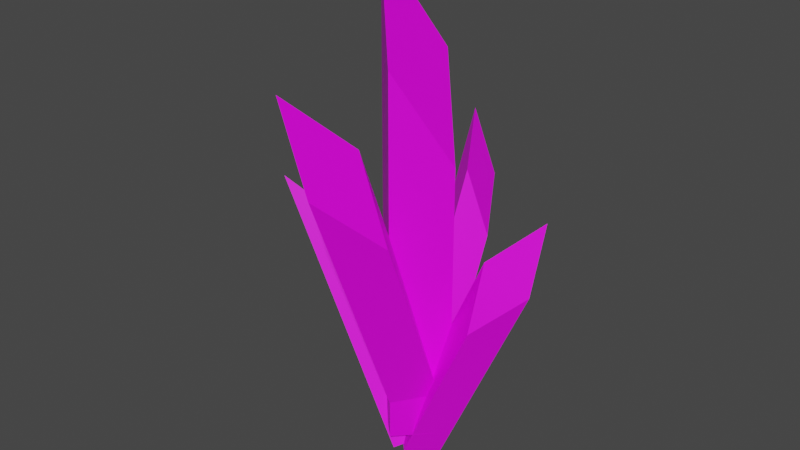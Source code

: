 # Source: Crystal_0.blend  (saved by Blender 3.2.14; exported with 4.5.12 LTS)
import bpy
from mathutils import Matrix  # noqa: F401  (used for matrix-valued properties, if any)

bpy.ops.wm.read_factory_settings(use_empty=True)
scene = bpy.context.scene
scene.name = 'Scene'

# ---- collections
col_collection = bpy.data.collections.new('Collection'); scene.collection.children.link(col_collection)

# ---- images (referenced by path relative to the original .blend; pixels are not part of the script)
import os
ASSET_DIR = os.environ.get("B2B_ASSET_DIR", "")  # directory of the original .blend (textures are referenced by path, not embedded)
HERE = os.path.dirname(os.path.abspath(__file__))  # packed textures are extracted next to this script under _unpacked/

def load_image(name, relpath, width, height, colorspace="sRGB"):
    """Load a texture the original file referenced (path relative to the .blend, or extracted next to this script)."""
    p = next((c for c in (os.path.join(HERE, relpath), os.path.join(ASSET_DIR, relpath)) if relpath and os.path.exists(c)), "")
    if p:
        img = bpy.data.images.load(p, check_existing=True)
        img.name = name
    else:  # same state as the original file: an image datablock whose file is absent (Cycles renders it pink)
        img = bpy.data.images.new(name, width, height)
        img.source = "FILE"
        img.filepath = "//" + (relpath or name)
    img.colorspace_settings.name = colorspace
    return img
img_crystal_0_png = load_image('Crystal_0.png', 'Crystal_0.png', 1024, 1024, 'sRGB')

# ---- materials (node trees are filled in below, after node groups)
mat_material = bpy.data.materials.new('Material')
mat_material.alpha_threshold = 0.0
mat_material.use_transparent_shadow = False
mat_material.line_color = (0.0, 0.0, 0.0, 1.0)

# ---- material node trees
mat_material.use_nodes = True; mat_material.node_tree.nodes.clear()
_N = mat_material.node_tree.nodes; _L = mat_material.node_tree.links
n0 = _N.new('ShaderNodeOutputMaterial'); n0.name = 'Material Output'; n0.location = (300, 300)
n1 = _N.new('ShaderNodeBsdfPrincipled'); n1.name = 'Principled BSDF'; n1.location = (10, 300)
n1.distribution = 'GGX'
n1.subsurface_method = 'RANDOM_WALK_SKIN'
n1.inputs[2].default_value = 0.4
n1.inputs[3].default_value = 1.45
n1.inputs[27].default_value = (0.0, 0.0, 0.0, 1.0)
n1.inputs[28].default_value = 1.0
n2 = _N.new('ShaderNodeTexImage'); n2.name = 'Image Texture'; n2.location = (-466, 156)
n2.image = img_crystal_0_png
_L.new(n1.outputs[0], n0.inputs[0])
_L.new(n2.outputs[0], n1.inputs[0])
_L.new(n2.outputs[1], n1.inputs[4])
n0.is_active_output = True

# ---- world
world_world = bpy.data.worlds.new('World'); scene.world = world_world
world_world.use_nodes = True; world_world.node_tree.nodes.clear()
_N = world_world.node_tree.nodes; _L = world_world.node_tree.links
n0 = _N.new('ShaderNodeOutputWorld'); n0.name = 'World Output'; n0.location = (300, 300)
n1 = _N.new('ShaderNodeBackground'); n1.name = 'Background'; n1.location = (10, 300)
n1.inputs[0].default_value = (0.05088, 0.05088, 0.05088, 1.0)
_L.new(n1.outputs[0], n0.inputs[0])
n0.is_active_output = True
world_world.color = (0.05088, 0.05088, 0.05088)
world_world.use_sun_shadow = False
world_world.sun_shadow_jitter_overblur = 0.0

# ---- meshes
me_cube = bpy.data.meshes.new('Cube')
me_cube.from_pydata([(-0.007054, 0.4242, 3.844), (-0.007054, 0.4242, -0.02835), (0.4242, 0.007054, 2.904), (0.4242, 0.007054, -0.02835), (-0.4242, -0.007054, 4.791), (-0.4242, -0.007054, -0.02835), (0.007054, -0.4242, 3.844), (0.007054, -0.4242, -0.02835), (-0.005773, -0.8004, 3.234), (-0.005773, 0.3602, 0.285), (0.3472, -0.8363, 2.393), (0.3472, 0.04251, 0.16), (-0.3472, -1.413, 3.826), (-0.3472, 0.03177, 0.1558), (0.005773, -1.447, 2.98), (0.005773, -0.2859, 0.03075), (-0.004416, 1.253, 2.301), (-0.004416, 0.286, 0.07746), (0.2656, 0.7791, 1.865), (0.2656, 0.04653, 0.1817), (-0.2656, 1.242, 2.952), (-0.2656, 0.03843, 0.1852), (0.004416, 0.7665, 2.512), (0.004416, -0.201, 0.2894), (1.252, 0.0526, 1.844), (0.2856, 0.01541, -0.3795), (0.7888, -0.2354, 1.408), (0.05671, -0.2636, -0.2753), (1.231, 0.3131, 2.495), (0.0282, 0.2669, -0.2718), (0.7661, 0.02505, 2.056), (-0.2007, -0.01214, -0.1675), (-1.442, 0.03886, 1.718), (-0.266, 0.0007756, -0.4021), (-0.9015, 0.2691, 1.34), (-0.0111, 0.2402, -0.265), (-1.522, -0.2412, 2.356), (-0.05877, -0.2886, -0.282), (-0.9798, -0.01104, 1.975), (0.1961, -0.04912, -0.1449)], [], [(0, 4, 6, 2), (3, 2, 6, 7), (7, 6, 4, 5), (5, 1, 3, 7), (1, 0, 2, 3), (5, 4, 0, 1), (8, 12, 14, 10), (11, 10, 14, 15), (15, 14, 12, 13), (13, 9, 11, 15), (9, 8, 10, 11), (13, 12, 8, 9), (16, 20, 22, 18), (19, 18, 22, 23), (23, 22, 20, 21), (21, 17, 19, 23), (17, 16, 18, 19), (21, 20, 16, 17), (24, 28, 30, 26), (27, 26, 30, 31), (31, 30, 28, 29), (29, 25, 27, 31), (25, 24, 26, 27), (29, 28, 24, 25), (32, 36, 38, 34), (35, 34, 38, 39), (39, 38, 36, 37), (37, 33, 35, 39), (33, 32, 34, 35), (37, 36, 32, 33)])
_uv = me_cube.uv_layers.new(name='UVMap')
_uv.uv.foreach_set('vector', [0.5, 0.5, 0.5, 0.5, 0.5, 0.5, 0.5, 0.5, 0.5, 0.5, 0.5, 0.5, 0.5, 0.5, 0.5, 0.5, 0.5, 0.5, 0.5, 0.5, 0.5, 0.5, 0.5, 0.5, 0.5, 0.5, 0.5, 0.5, 0.5, 0.5, 0.5, 0.5, 0.5, 0.5, 0.5, 0.5, 0.5, 0.5, 0.5, 0.5, 0.5, 0.5, 0.5, 0.5, 0.5, 0.5, 0.5, 0.5, 0.5, 0.5, 0.5, 0.5, 0.5, 0.5, 0.5, 0.5, 0.5, 0.5, 0.5, 0.5, 0.5, 0.5, 0.5, 0.5, 0.5, 0.5, 0.5, 0.5, 0.5, 0.5, 0.5, 0.5, 0.5, 0.5, 0.5, 0.5, 0.5, 0.5, 0.5, 0.5, 0.5, 0.5, 0.5, 0.5, 0.5, 0.5, 0.5, 0.5, 0.5, 0.5, 0.5, 0.5, 0.5, 0.5, 0.5, 0.5, 0.5, 0.5, 0.5, 0.5, 0.5, 0.5, 0.5, 0.5, 0.5, 0.5, 0.5, 0.5, 0.5, 0.5, 0.5, 0.5, 0.5, 0.5, 0.5, 0.5, 0.5, 0.5, 0.5, 0.5, 0.5, 0.5, 0.5, 0.5, 0.5, 0.5, 0.5, 0.5, 0.5, 0.5, 0.5, 0.5, 0.5, 0.5, 0.5, 0.5, 0.5, 0.5, 0.5, 0.5, 0.5, 0.5, 0.5, 0.5, 0.5, 0.5, 0.5, 0.5, 0.5, 0.5, 0.5, 0.5, 0.5, 0.5, 0.5, 0.5, 0.5, 0.5, 0.5, 0.5, 0.5, 0.5, 0.5, 0.5, 0.5, 0.5, 0.5, 0.5, 0.5, 0.5, 0.5, 0.5, 0.5, 0.5, 0.5, 0.5, 0.5, 0.5, 0.5, 0.5, 0.5, 0.5, 0.5, 0.5, 0.5, 0.5, 0.5, 0.5, 0.5, 0.5, 0.5, 0.5, 0.5, 0.5, 0.5, 0.5, 0.5, 0.5, 0.5, 0.5, 0.5, 0.5, 0.5, 0.5, 0.5, 0.5, 0.5, 0.5, 0.5, 0.5, 0.5, 0.5, 0.5, 0.5, 0.5, 0.5, 0.5, 0.5, 0.5, 0.5, 0.5, 0.5, 0.5, 0.5, 0.5, 0.5, 0.5, 0.5, 0.5, 0.5, 0.5, 0.5, 0.5, 0.5, 0.5, 0.5, 0.5, 0.5, 0.5, 0.5])
me_cube.materials.append(mat_material)
me_cube.use_remesh_preserve_volume = False
me_cube.use_remesh_preserve_attributes = False
me_cube.use_mirror_vertex_groups = False
me_cube.update()

# ---- objects
ob_cube = bpy.data.objects.new('Cube', me_cube)

# ---- transforms, parenting, visibility, modifiers, constraints
ob_cube.location = (0.0, 0.0, 0.0)
ob_cube.lock_rotations_4d = False
ob_cube.empty_display_type = 'ARROWS'
ob_cube.lineart.crease_threshold = 0.0

# ---- collection membership
col_collection.objects.link(ob_cube)

# ---- scene / render settings (as saved in the file)
scene.frame_start = 1; scene.frame_end = 250; scene.frame_set(1)
scene.render.engine = 'BLENDER_EEVEE_NEXT'
scene.cycles.sampling_pattern = 'TABULATED_SOBOL'
scene.cycles.use_light_tree = False
scene.view_settings.view_transform = 'Filmic'
bpy.context.view_layer.update()

# ---- added for rendering (the .blend has no active camera and no usable light): camera, sun
cam_auto = bpy.data.cameras.new('AutoCamera')
cam_auto.lens = 50.0
cam_auto.sensor_width = 36.0
cam_auto.clip_end = 1000.0
ob_auto_camera = bpy.data.objects.new('AutoCamera', cam_auto)
scene.collection.objects.link(ob_auto_camera)
ob_auto_camera.location = (5.85812, -7.2881, 6.98877)
ob_auto_camera.rotation_euler = (1.09748, -7.21219e-08, 0.694738)
scene.camera = ob_auto_camera
light_auto_sun = bpy.data.lights.new('AutoSun', 'SUN')
light_auto_sun.energy = 3.0
light_auto_sun.angle = 0.0523599
ob_auto_sun = bpy.data.objects.new('AutoSun', light_auto_sun)
scene.collection.objects.link(ob_auto_sun)
ob_auto_sun.rotation_euler = (0.872665, 0.174533, 0.523599)
bpy.context.view_layer.update()
